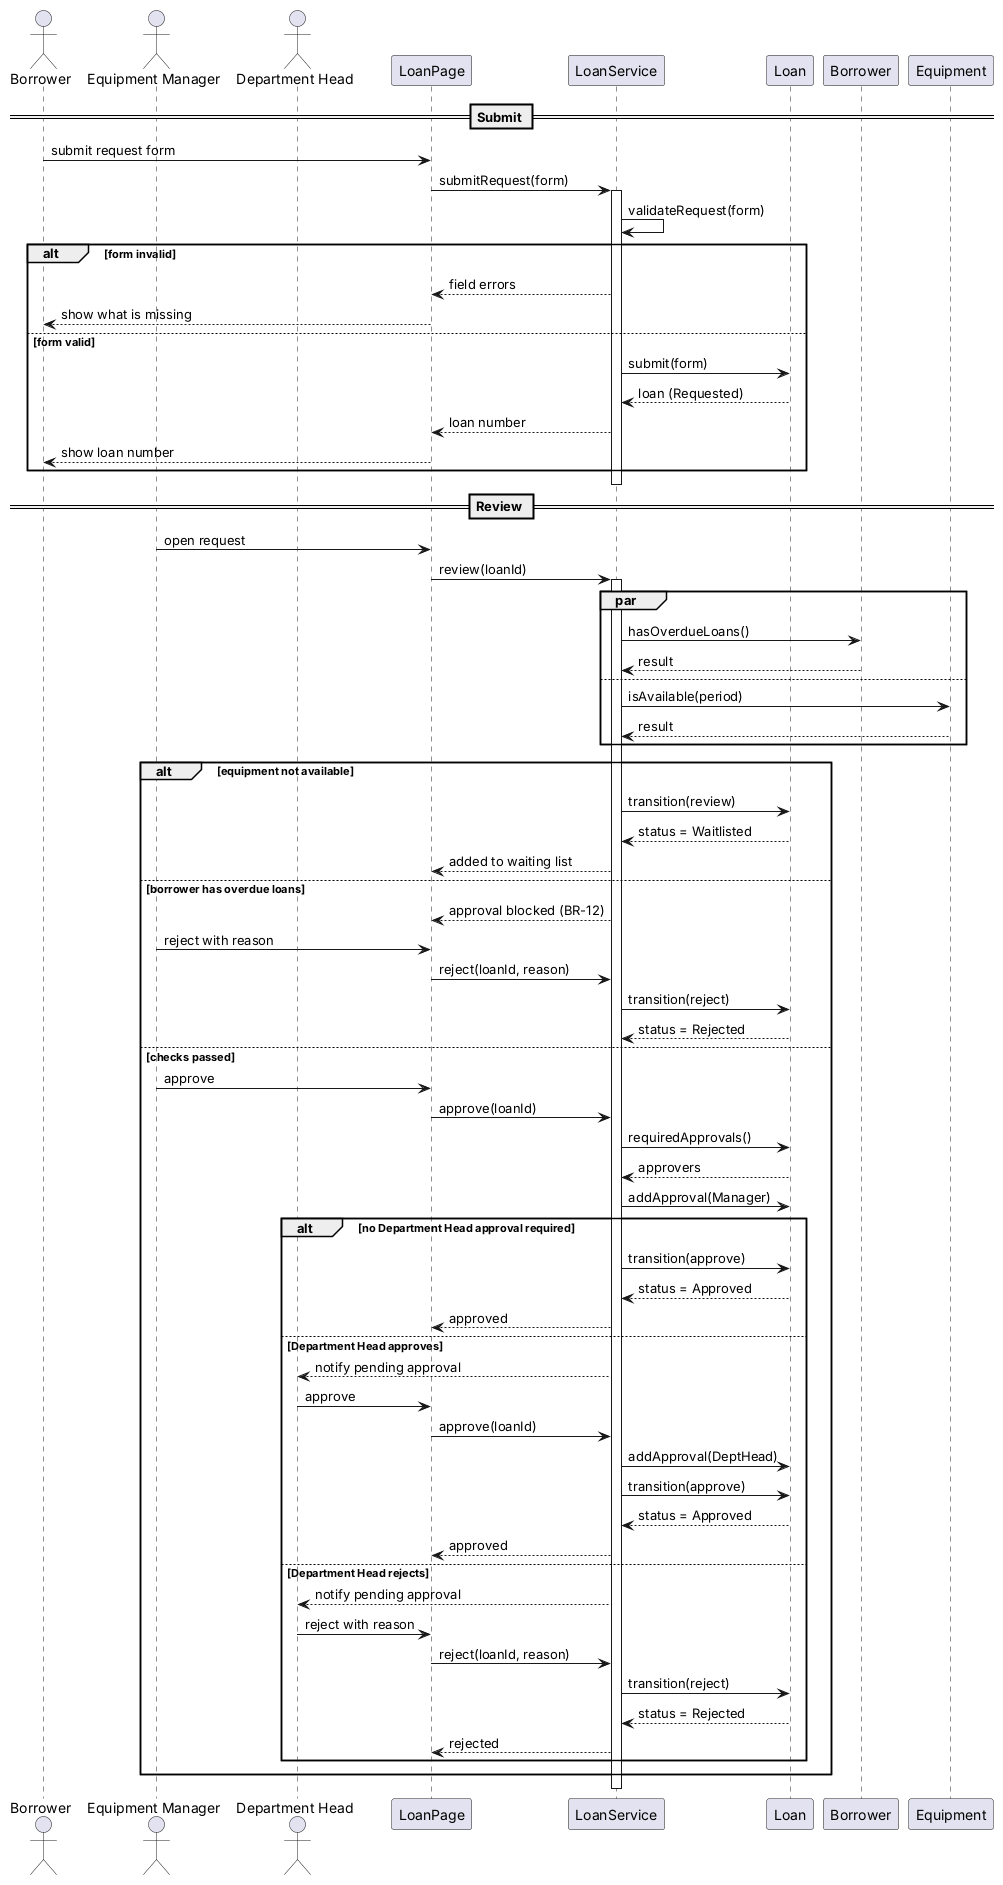

The diagram above was rendered by PlantUML. Its source (embedded in the PNG):
@startuml 04-sequence-request
' Realises 02-activity-request — BR-01..BR-04, BR-06, BR-12; transitions T1, T3, T4
actor Borrower
actor "Equipment Manager" as Manager
actor "Department Head" as DeptHead
participant "LoanPage" as UI
participant "LoanService" as Service
participant "Loan" as Loan
participant "Borrower" as BorrowerRecord
participant "Equipment" as Equipment

== Submit ==
Borrower -> UI : submit request form
UI -> Service : submitRequest(form)
activate Service
' BR-01, BR-06 (DT-02)
Service -> Service : validateRequest(form)
alt form invalid
  Service --> UI : field errors
  UI --> Borrower : show what is missing
else form valid
  Service -> Loan : submit(form)
  Loan --> Service : loan (Requested)
  Service --> UI : loan number
  UI --> Borrower : show loan number
end
deactivate Service

== Review ==
Manager -> UI : open request
UI -> Service : review(loanId)
activate Service
par
  ' BR-12
  Service -> BorrowerRecord : hasOverdueLoans()
  BorrowerRecord --> Service : result
else
  ' BR-03
  Service -> Equipment : isAvailable(period)
  Equipment --> Service : result
end
alt equipment not available
  ' T1
  Service -> Loan : transition(review)
  Loan --> Service : status = Waitlisted
  Service --> UI : added to waiting list
else borrower has overdue loans
  Service --> UI : approval blocked (BR-12)
  Manager -> UI : reject with reason
  UI -> Service : reject(loanId, reason)
  ' T4, BR-04
  Service -> Loan : transition(reject)
  Loan --> Service : status = Rejected
else checks passed
  Manager -> UI : approve
  UI -> Service : approve(loanId)
  ' BR-02, DT-01
  Service -> Loan : requiredApprovals()
  Loan --> Service : approvers
  Service -> Loan : addApproval(Manager)
  alt no Department Head approval required
    ' T3 [allApprovalsGiven && equipmentAvailable && noOverdueLoans]
    Service -> Loan : transition(approve)
    Loan --> Service : status = Approved
    Service --> UI : approved
  else Department Head approves
    Service --> DeptHead : notify pending approval
    DeptHead -> UI : approve
    UI -> Service : approve(loanId)
    Service -> Loan : addApproval(DeptHead)
    ' T3
    Service -> Loan : transition(approve)
    Loan --> Service : status = Approved
    Service --> UI : approved
  else Department Head rejects
    Service --> DeptHead : notify pending approval
    DeptHead -> UI : reject with reason
    UI -> Service : reject(loanId, reason)
    ' T4, BR-04
    Service -> Loan : transition(reject)
    Loan --> Service : status = Rejected
    Service --> UI : rejected
  end
end
deactivate Service
@enduml